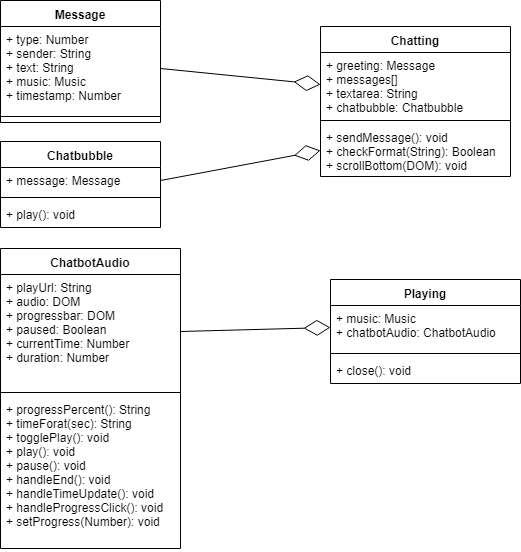

The diagram above was exported from draw.io. Its source (the exported page's mxGraphModel, read from the mxfile embedded in the PNG):
<mxGraphModel dx="1038" dy="485" grid="1" gridSize="10" guides="1" tooltips="1" connect="1" arrows="1" fold="1" page="1" pageScale="1" pageWidth="827" pageHeight="1169" math="0" shadow="0">
  <root>
    <mxCell id="0" />
    <mxCell id="1" parent="0" />
    <mxCell id="oofTuB62ooSaysohv9gg-1" value="Message" style="swimlane;fontStyle=1;align=center;verticalAlign=top;childLayout=stackLayout;horizontal=1;startSize=26;horizontalStack=0;resizeParent=1;resizeParentMax=0;resizeLast=0;collapsible=1;marginBottom=0;" parent="1" vertex="1">
      <mxGeometry x="210" y="150" width="160" height="122" as="geometry" />
    </mxCell>
    <mxCell id="oofTuB62ooSaysohv9gg-2" value="+ type: Number&#10;+ sender: String&#10;+ text: String&#10;+ music: Music&#10;+ timestamp: Number" style="text;strokeColor=none;fillColor=none;align=left;verticalAlign=top;spacingLeft=4;spacingRight=4;overflow=hidden;rotatable=0;points=[[0,0.5],[1,0.5]];portConstraint=eastwest;" parent="oofTuB62ooSaysohv9gg-1" vertex="1">
      <mxGeometry y="26" width="160" height="84" as="geometry" />
    </mxCell>
    <mxCell id="oofTuB62ooSaysohv9gg-3" value="" style="line;strokeWidth=1;fillColor=none;align=left;verticalAlign=middle;spacingTop=-1;spacingLeft=3;spacingRight=3;rotatable=0;labelPosition=right;points=[];portConstraint=eastwest;" parent="oofTuB62ooSaysohv9gg-1" vertex="1">
      <mxGeometry y="110" width="160" height="12" as="geometry" />
    </mxCell>
    <mxCell id="oofTuB62ooSaysohv9gg-5" value="Chatting" style="swimlane;fontStyle=1;align=center;verticalAlign=top;childLayout=stackLayout;horizontal=1;startSize=26;horizontalStack=0;resizeParent=1;resizeParentMax=0;resizeLast=0;collapsible=1;marginBottom=0;" parent="1" vertex="1">
      <mxGeometry x="530" y="176" width="190" height="150" as="geometry" />
    </mxCell>
    <mxCell id="oofTuB62ooSaysohv9gg-6" value="+ greeting: Message&#10;+ messages[]&#10;+ textarea: String&#10;+ chatbubble: Chatbubble" style="text;strokeColor=none;fillColor=none;align=left;verticalAlign=top;spacingLeft=4;spacingRight=4;overflow=hidden;rotatable=0;points=[[0,0.5],[1,0.5]];portConstraint=eastwest;" parent="oofTuB62ooSaysohv9gg-5" vertex="1">
      <mxGeometry y="26" width="190" height="64" as="geometry" />
    </mxCell>
    <mxCell id="oofTuB62ooSaysohv9gg-7" value="" style="line;strokeWidth=1;fillColor=none;align=left;verticalAlign=middle;spacingTop=-1;spacingLeft=3;spacingRight=3;rotatable=0;labelPosition=right;points=[];portConstraint=eastwest;" parent="oofTuB62ooSaysohv9gg-5" vertex="1">
      <mxGeometry y="90" width="190" height="8" as="geometry" />
    </mxCell>
    <mxCell id="oofTuB62ooSaysohv9gg-8" value="+ sendMessage(): void&#10;+ checkFormat(String): Boolean&#10;+ scrollBottom(DOM): void" style="text;strokeColor=none;fillColor=none;align=left;verticalAlign=top;spacingLeft=4;spacingRight=4;overflow=hidden;rotatable=0;points=[[0,0.5],[1,0.5]];portConstraint=eastwest;" parent="oofTuB62ooSaysohv9gg-5" vertex="1">
      <mxGeometry y="98" width="190" height="52" as="geometry" />
    </mxCell>
    <mxCell id="oofTuB62ooSaysohv9gg-15" value="" style="endArrow=diamondThin;endFill=0;endSize=24;html=1;exitX=1;exitY=0.5;exitDx=0;exitDy=0;entryX=0;entryY=0.5;entryDx=0;entryDy=0;" parent="1" source="oofTuB62ooSaysohv9gg-2" target="oofTuB62ooSaysohv9gg-6" edge="1">
      <mxGeometry width="160" relative="1" as="geometry">
        <mxPoint x="420" y="270" as="sourcePoint" />
        <mxPoint x="580" y="270" as="targetPoint" />
      </mxGeometry>
    </mxCell>
    <mxCell id="oofTuB62ooSaysohv9gg-21" value="Chatbubble" style="swimlane;fontStyle=1;align=center;verticalAlign=top;childLayout=stackLayout;horizontal=1;startSize=26;horizontalStack=0;resizeParent=1;resizeParentMax=0;resizeLast=0;collapsible=1;marginBottom=0;" parent="1" vertex="1">
      <mxGeometry x="210" y="291" width="160" height="86" as="geometry" />
    </mxCell>
    <mxCell id="oofTuB62ooSaysohv9gg-22" value="+ message: Message" style="text;strokeColor=none;fillColor=none;align=left;verticalAlign=top;spacingLeft=4;spacingRight=4;overflow=hidden;rotatable=0;points=[[0,0.5],[1,0.5]];portConstraint=eastwest;" parent="oofTuB62ooSaysohv9gg-21" vertex="1">
      <mxGeometry y="26" width="160" height="26" as="geometry" />
    </mxCell>
    <mxCell id="oofTuB62ooSaysohv9gg-23" value="" style="line;strokeWidth=1;fillColor=none;align=left;verticalAlign=middle;spacingTop=-1;spacingLeft=3;spacingRight=3;rotatable=0;labelPosition=right;points=[];portConstraint=eastwest;" parent="oofTuB62ooSaysohv9gg-21" vertex="1">
      <mxGeometry y="52" width="160" height="8" as="geometry" />
    </mxCell>
    <mxCell id="oofTuB62ooSaysohv9gg-24" value="+ play(): void" style="text;strokeColor=none;fillColor=none;align=left;verticalAlign=top;spacingLeft=4;spacingRight=4;overflow=hidden;rotatable=0;points=[[0,0.5],[1,0.5]];portConstraint=eastwest;" parent="oofTuB62ooSaysohv9gg-21" vertex="1">
      <mxGeometry y="60" width="160" height="26" as="geometry" />
    </mxCell>
    <mxCell id="oofTuB62ooSaysohv9gg-25" value="" style="endArrow=diamondThin;endFill=0;endSize=24;html=1;entryX=0;entryY=0.5;entryDx=0;entryDy=0;exitX=1;exitY=0.5;exitDx=0;exitDy=0;" parent="1" source="oofTuB62ooSaysohv9gg-22" target="oofTuB62ooSaysohv9gg-8" edge="1">
      <mxGeometry width="160" relative="1" as="geometry">
        <mxPoint x="290" y="340" as="sourcePoint" />
        <mxPoint x="450" y="340" as="targetPoint" />
      </mxGeometry>
    </mxCell>
    <mxCell id="oofTuB62ooSaysohv9gg-26" value="Playing" style="swimlane;fontStyle=1;align=center;verticalAlign=top;childLayout=stackLayout;horizontal=1;startSize=26;horizontalStack=0;resizeParent=1;resizeParentMax=0;resizeLast=0;collapsible=1;marginBottom=0;" parent="1" vertex="1">
      <mxGeometry x="540" y="429" width="190" height="104" as="geometry" />
    </mxCell>
    <mxCell id="oofTuB62ooSaysohv9gg-27" value="+ music: Music&#10;+ chatbotAudio: ChatbotAudio" style="text;strokeColor=none;fillColor=none;align=left;verticalAlign=top;spacingLeft=4;spacingRight=4;overflow=hidden;rotatable=0;points=[[0,0.5],[1,0.5]];portConstraint=eastwest;" parent="oofTuB62ooSaysohv9gg-26" vertex="1">
      <mxGeometry y="26" width="190" height="44" as="geometry" />
    </mxCell>
    <mxCell id="oofTuB62ooSaysohv9gg-28" value="" style="line;strokeWidth=1;fillColor=none;align=left;verticalAlign=middle;spacingTop=-1;spacingLeft=3;spacingRight=3;rotatable=0;labelPosition=right;points=[];portConstraint=eastwest;" parent="oofTuB62ooSaysohv9gg-26" vertex="1">
      <mxGeometry y="70" width="190" height="8" as="geometry" />
    </mxCell>
    <mxCell id="oofTuB62ooSaysohv9gg-29" value="+ close(): void" style="text;strokeColor=none;fillColor=none;align=left;verticalAlign=top;spacingLeft=4;spacingRight=4;overflow=hidden;rotatable=0;points=[[0,0.5],[1,0.5]];portConstraint=eastwest;" parent="oofTuB62ooSaysohv9gg-26" vertex="1">
      <mxGeometry y="78" width="190" height="26" as="geometry" />
    </mxCell>
    <mxCell id="oofTuB62ooSaysohv9gg-35" value="ChatbotAudio" style="swimlane;fontStyle=1;align=center;verticalAlign=top;childLayout=stackLayout;horizontal=1;startSize=26;horizontalStack=0;resizeParent=1;resizeParentMax=0;resizeLast=0;collapsible=1;marginBottom=0;" parent="1" vertex="1">
      <mxGeometry x="210" y="398" width="180" height="300" as="geometry" />
    </mxCell>
    <mxCell id="oofTuB62ooSaysohv9gg-36" value="+ playUrl: String&#10;+ audio: DOM&#10;+ progressbar: DOM&#10;+ paused: Boolean&#10;+ currentTime: Number&#10;+ duration: Number" style="text;strokeColor=none;fillColor=none;align=left;verticalAlign=top;spacingLeft=4;spacingRight=4;overflow=hidden;rotatable=0;points=[[0,0.5],[1,0.5]];portConstraint=eastwest;" parent="oofTuB62ooSaysohv9gg-35" vertex="1">
      <mxGeometry y="26" width="180" height="114" as="geometry" />
    </mxCell>
    <mxCell id="oofTuB62ooSaysohv9gg-37" value="" style="line;strokeWidth=1;fillColor=none;align=left;verticalAlign=middle;spacingTop=-1;spacingLeft=3;spacingRight=3;rotatable=0;labelPosition=right;points=[];portConstraint=eastwest;" parent="oofTuB62ooSaysohv9gg-35" vertex="1">
      <mxGeometry y="140" width="180" height="8" as="geometry" />
    </mxCell>
    <mxCell id="oofTuB62ooSaysohv9gg-38" value="+ progressPercent(): String&#10;+ timeForat(sec): String&#10;+ togglePlay(): void&#10;+ play(): void&#10;+ pause(): void&#10;+ handleEnd(): void&#10;+ handleTimeUpdate(): void&#10;+ handleProgressClick(): void&#10;+ setProgress(Number): void" style="text;strokeColor=none;fillColor=none;align=left;verticalAlign=top;spacingLeft=4;spacingRight=4;overflow=hidden;rotatable=0;points=[[0,0.5],[1,0.5]];portConstraint=eastwest;" parent="oofTuB62ooSaysohv9gg-35" vertex="1">
      <mxGeometry y="148" width="180" height="152" as="geometry" />
    </mxCell>
    <mxCell id="oofTuB62ooSaysohv9gg-39" value="" style="endArrow=diamondThin;endFill=0;endSize=24;html=1;entryX=0;entryY=0.5;entryDx=0;entryDy=0;exitX=1;exitY=0.5;exitDx=0;exitDy=0;" parent="1" source="oofTuB62ooSaysohv9gg-36" target="oofTuB62ooSaysohv9gg-27" edge="1">
      <mxGeometry width="160" relative="1" as="geometry">
        <mxPoint x="480" y="570" as="sourcePoint" />
        <mxPoint x="640" y="570" as="targetPoint" />
      </mxGeometry>
    </mxCell>
  </root>
</mxGraphModel>